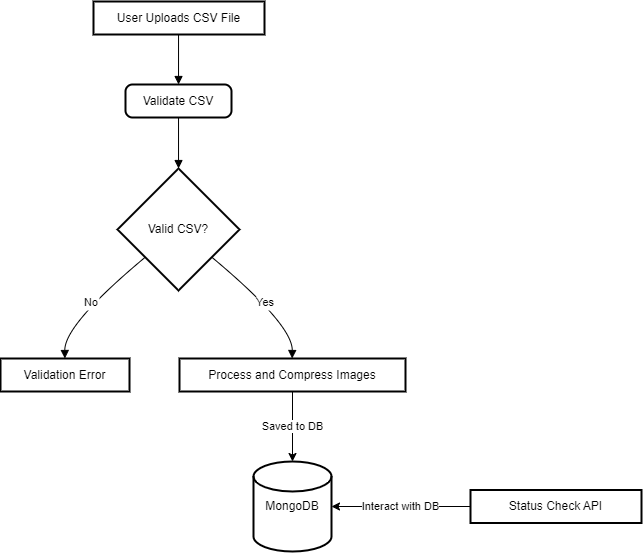

The diagram above was exported from draw.io. Its source (the exported page's mxGraphModel, read from the mxfile embedded in the PNG):
<mxGraphModel dx="1750" dy="2039" grid="1" gridSize="10" guides="1" tooltips="1" connect="1" arrows="1" fold="1" page="1" pageScale="1" pageWidth="827" pageHeight="1169" math="0" shadow="0">
  <root>
    <mxCell id="0" />
    <mxCell id="1" parent="0" />
    <mxCell id="2" value="User Uploads CSV File" style="whiteSpace=wrap;strokeWidth=2;" parent="1" vertex="1">
      <mxGeometry x="93" width="171" height="33" as="geometry" />
    </mxCell>
    <mxCell id="3" value="Validate CSV" style="rounded=1;absoluteArcSize=1;arcSize=14;whiteSpace=wrap;strokeWidth=2;" parent="1" vertex="1">
      <mxGeometry x="125" y="83" width="106" height="33" as="geometry" />
    </mxCell>
    <mxCell id="4" value="Valid CSV?" style="rhombus;strokeWidth=2;whiteSpace=wrap;" parent="1" vertex="1">
      <mxGeometry x="117" y="167" width="122" height="122" as="geometry" />
    </mxCell>
    <mxCell id="5" value="Validation Error" style="whiteSpace=wrap;strokeWidth=2;" parent="1" vertex="1">
      <mxGeometry y="357" width="129" height="33" as="geometry" />
    </mxCell>
    <mxCell id="bs3E5Klm7Um7_2Qb0-_S-13" value="Saved to DB" style="edgeStyle=orthogonalEdgeStyle;rounded=0;orthogonalLoop=1;jettySize=auto;html=1;" edge="1" parent="1" source="6" target="bs3E5Klm7Um7_2Qb0-_S-12">
      <mxGeometry relative="1" as="geometry" />
    </mxCell>
    <mxCell id="6" value="Process and Compress Images" style="whiteSpace=wrap;strokeWidth=2;" parent="1" vertex="1">
      <mxGeometry x="179" y="357" width="226" height="33" as="geometry" />
    </mxCell>
    <mxCell id="7" value="" style="curved=1;startArrow=none;endArrow=block;exitX=0.4972633451049091;exitY=1.0121212583599668;entryX=0.5003021888013156;entryY=0.012121258359966856;" parent="1" source="2" target="3" edge="1">
      <mxGeometry relative="1" as="geometry">
        <Array as="points" />
      </mxGeometry>
    </mxCell>
    <mxCell id="8" value="" style="curved=1;startArrow=none;endArrow=block;exitX=0.5003021888013156;exitY=1.0242425167199336;entryX=0.5002625574831103;entryY=-0.0016393192478867827;" parent="1" source="3" target="4" edge="1">
      <mxGeometry relative="1" as="geometry">
        <Array as="points" />
      </mxGeometry>
    </mxCell>
    <mxCell id="9" value="No" style="curved=1;startArrow=none;endArrow=block;exitX=0.0009733418949314806;exitY=0.9155636059202582;entryX=0.4992126937984496;entryY=0.0008051901152639678;" parent="1" source="4" target="5" edge="1">
      <mxGeometry relative="1" as="geometry">
        <Array as="points">
          <mxPoint x="64" y="323" />
        </Array>
      </mxGeometry>
    </mxCell>
    <mxCell id="10" value="Yes" style="curved=1;startArrow=none;endArrow=block;exitX=0.9995517730712891;exitY=0.9155636059202582;entryX=0.4985204713534465;entryY=0.0008051901152639678;" parent="1" source="4" target="6" edge="1">
      <mxGeometry relative="1" as="geometry">
        <Array as="points">
          <mxPoint x="292" y="323" />
        </Array>
      </mxGeometry>
    </mxCell>
    <mxCell id="bs3E5Klm7Um7_2Qb0-_S-12" value="MongoDB" style="strokeWidth=2;html=1;shape=mxgraph.flowchart.database;whiteSpace=wrap;" vertex="1" parent="1">
      <mxGeometry x="253" y="460" width="78" height="90" as="geometry" />
    </mxCell>
    <mxCell id="bs3E5Klm7Um7_2Qb0-_S-14" value="Status Check API" style="whiteSpace=wrap;strokeWidth=2;" vertex="1" parent="1">
      <mxGeometry x="470" y="488.5" width="171" height="33" as="geometry" />
    </mxCell>
    <mxCell id="bs3E5Klm7Um7_2Qb0-_S-16" value="Interact with DB" style="edgeStyle=orthogonalEdgeStyle;rounded=0;orthogonalLoop=1;jettySize=auto;html=1;entryX=1;entryY=0.5;entryDx=0;entryDy=0;entryPerimeter=0;" edge="1" parent="1" source="bs3E5Klm7Um7_2Qb0-_S-14" target="bs3E5Klm7Um7_2Qb0-_S-12">
      <mxGeometry relative="1" as="geometry" />
    </mxCell>
  </root>
</mxGraphModel>